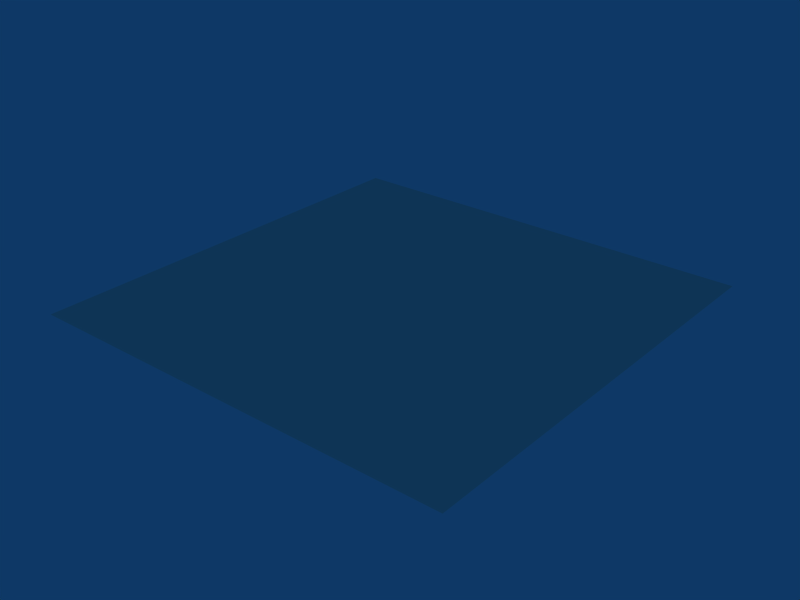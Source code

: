 # Source: alabaster.blend  (saved by Blender 2.45.0; exported with 4.5.12 LTS)
import bpy
from mathutils import Matrix  # noqa: F401  (used for matrix-valued properties, if any)

bpy.ops.wm.read_factory_settings(use_empty=True)
scene = bpy.context.scene
scene.name = 'Scene'

# ---- collections
col_collection_1 = bpy.data.collections.new('Collection 1'); scene.collection.children.link(col_collection_1)

# ---- materials (node trees are filled in below, after node groups)
mat_alabaster = bpy.data.materials.new('Alabaster')
mat_alabaster.alpha_threshold = 0.0
mat_alabaster.diffuse_color = (0.9697, 0.9272, 0.8375, 1.0)
mat_alabaster.roughness = 0.3918
mat_alabaster.specular_intensity = 2.0
mat_alabaster.line_color = (0.0, 0.0, 0.0, 1.0)

# ---- material node trees

# ---- world
world_world = bpy.data.worlds.new('World'); scene.world = world_world
world_world.color = (0.05656, 0.2208, 0.4)
world_world.use_sun_shadow = False
world_world.sun_shadow_jitter_overblur = 0.0
world_world.cycles.sampling_method = 'MANUAL'
world_world.cycles.sample_map_resolution = 256

# ---- meshes
me_plane = bpy.data.meshes.new('Plane')
me_plane.from_pydata([(1.0, 1.0, 0.0), (1.0, -1.0, 0.0), (-1.0, -1.0, 0.0), (-1.0, 1.0, 0.0)], [], [(0, 3, 2, 1)])
me_plane.materials.append(mat_alabaster)
me_plane.use_remesh_preserve_volume = False
me_plane.use_remesh_preserve_attributes = False
me_plane.use_mirror_vertex_groups = False
me_plane.update()

# ---- objects
ob_plane = bpy.data.objects.new('Plane', me_plane)
ob_alabaster_scale_empty = bpy.data.objects.new('alabaster_scale_empty', None)

# ---- transforms, parenting, visibility, modifiers, constraints
ob_plane.location = (0.0, 0.0, 0.0)
ob_plane.lock_rotations_4d = False
ob_plane.empty_display_type = 'ARROWS'
ob_plane.color = (0.0, 0.0, 0.0, 1.0)
ob_plane.lineart.crease_threshold = 0.0
ob_alabaster_scale_empty.location = (0.2256, 2.59, 1.913)
ob_alabaster_scale_empty.rotation_euler = (3.142, -3.142, 3.142)
ob_alabaster_scale_empty.scale = (1.0, 1.0, 1.502)
ob_alabaster_scale_empty.lock_rotations_4d = False
ob_alabaster_scale_empty.empty_display_type = 'ARROWS'
ob_alabaster_scale_empty.empty_image_offset = (0.0, 0.0)
ob_alabaster_scale_empty.color = (0.0, 0.0, 0.0, 1.0)
ob_alabaster_scale_empty.show_name = True
ob_alabaster_scale_empty.lineart.crease_threshold = 0.0

# ---- collection membership
col_collection_1.objects.link(ob_plane)
col_collection_1.objects.link(ob_alabaster_scale_empty)

# ---- scene / render settings (as saved in the file)
scene.frame_start = 1; scene.frame_end = 250; scene.frame_set(1)
scene.render.engine = 'BLENDER_EEVEE_NEXT'
scene.render.image_settings.file_format = 'JPEG'
scene.render.image_settings.color_mode = 'RGB'
scene.render.image_settings.compression = 90
scene.render.resolution_x = 800
scene.render.resolution_y = 600
scene.render.pixel_aspect_x = 100.0
scene.render.pixel_aspect_y = 100.0
scene.render.fps = 25
scene.render.dither_intensity = 0.0
scene.render.use_compositing = False
scene.render.use_sequencer = False
scene.render.bake_margin = 2
scene.render.bake_bias = 0.0
scene.render.use_stamp_time = False
scene.render.use_stamp_date = False
scene.render.use_stamp_frame = False
scene.render.use_stamp_camera = False
scene.render.use_stamp_scene = False
scene.render.use_stamp_filename = False
scene.render.use_stamp_render_time = False
scene.render.stamp_font_size = 0
scene.cycles.use_denoising = False
scene.cycles.samples = 10
scene.cycles.sampling_pattern = 'TABULATED_SOBOL'
scene.cycles.light_sampling_threshold = 0.0
scene.cycles.use_adaptive_sampling = False
scene.cycles.use_light_tree = False
scene.cycles.blur_glossy = 0.0
scene.cycles.volume_bounces = 1
scene.cycles.pixel_filter_type = 'GAUSSIAN'
scene.cycles.sample_clamp_indirect = 0.0
scene.view_settings.view_transform = 'Raw'
bpy.context.view_layer.update()

# ---- added for rendering (the .blend has no active camera): camera
cam_auto = bpy.data.cameras.new('AutoCamera')
cam_auto.lens = 50.0
cam_auto.sensor_width = 36.0
cam_auto.clip_end = 1000.0
ob_auto_camera = bpy.data.objects.new('AutoCamera', cam_auto)
scene.collection.objects.link(ob_auto_camera)
ob_auto_camera.location = (2.61693, -3.14032, 2.09354)
ob_auto_camera.rotation_euler = (1.09748, -7.21219e-08, 0.694738)
scene.camera = ob_auto_camera
bpy.context.view_layer.update()
